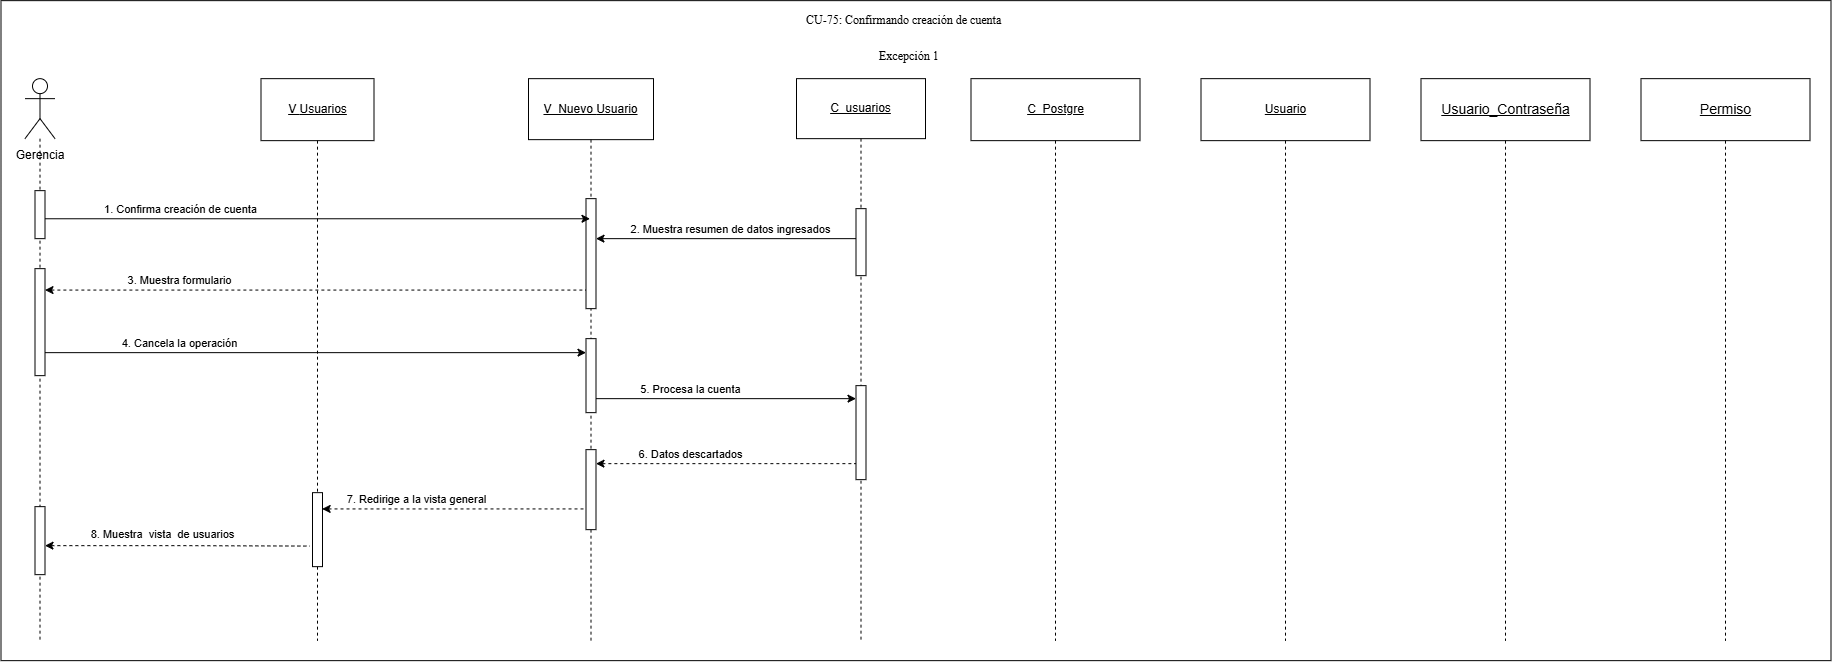

The diagram above was exported from draw.io. Its source (the exported page's mxGraphModel, read from the mxfile embedded in the PNG):
<mxGraphModel dx="962" dy="1204" grid="1" gridSize="10" guides="1" tooltips="1" connect="1" arrows="1" fold="1" page="0" pageScale="1" pageWidth="827" pageHeight="1169" math="0" shadow="0">
  <root>
    <mxCell id="0" />
    <mxCell id="1" parent="0" />
    <mxCell id="9xD-c-IrWM99ZI0maCZL-2" parent="1" style="rounded=0;whiteSpace=wrap;html=1;" value="" vertex="1">
      <mxGeometry height="660" width="1830" x="1200" y="120" as="geometry" />
    </mxCell>
    <mxCell id="g5RR3XE6PT14SUA7gfnJ-1" parent="1" style="shape=umlLifeline;perimeter=lifelinePerimeter;whiteSpace=wrap;html=1;container=1;dropTarget=0;collapsible=0;recursiveResize=0;outlineConnect=0;portConstraint=eastwest;newEdgeStyle={&quot;curved&quot;:0,&quot;rounded&quot;:0};size=61;" value="&lt;u&gt;V_Nuevo &lt;/u&gt;&lt;u&gt;Usuario&lt;/u&gt;" vertex="1">
      <mxGeometry height="562" width="125" x="1727.5" y="198" as="geometry" />
    </mxCell>
    <mxCell id="4VKvk_4ERtf-AFq6Vjid-1" parent="1" style="shape=umlLifeline;perimeter=lifelinePerimeter;whiteSpace=wrap;html=1;container=1;dropTarget=0;collapsible=0;recursiveResize=0;outlineConnect=0;portConstraint=eastwest;newEdgeStyle={&quot;curved&quot;:0,&quot;rounded&quot;:0};size=60;" value="&lt;u&gt;C_usuarios&lt;/u&gt;" vertex="1">
      <mxGeometry height="562" width="129" x="1995.5" y="198" as="geometry" />
    </mxCell>
    <mxCell id="wM9PuFZnwwBwpzjrrNw1-1" parent="1" style="shape=umlLifeline;perimeter=lifelinePerimeter;whiteSpace=wrap;html=1;container=1;dropTarget=0;collapsible=0;recursiveResize=0;outlineConnect=0;portConstraint=eastwest;newEdgeStyle={&quot;curved&quot;:0,&quot;rounded&quot;:0};participant=umlActor;size=60;" value="" vertex="1">
      <mxGeometry height="562" width="30" x="1224" y="198" as="geometry" />
    </mxCell>
    <mxCell id="glo5MD51AKMQz4oVj_3M-11" parent="1" style="html=1;points=[[0,0,0,0,5],[0,1,0,0,-5],[1,0,0,0,5],[1,1,0,0,-5]];perimeter=orthogonalPerimeter;outlineConnect=0;targetShapes=umlLifeline;portConstraint=eastwest;newEdgeStyle={&quot;curved&quot;:0,&quot;rounded&quot;:0};" value="" vertex="1">
      <mxGeometry height="110" width="10" x="1785" y="318" as="geometry" />
    </mxCell>
    <mxCell id="glo5MD51AKMQz4oVj_3M-15" parent="1" style="html=1;points=[[0,0,0,0,5],[0,1,0,0,-5],[1,0,0,0,5],[1,1,0,0,-5]];perimeter=orthogonalPerimeter;outlineConnect=0;targetShapes=umlLifeline;portConstraint=eastwest;newEdgeStyle={&quot;curved&quot;:0,&quot;rounded&quot;:0};" value="" vertex="1">
      <mxGeometry height="67" width="10" x="2055" y="328" as="geometry" />
    </mxCell>
    <mxCell id="glo5MD51AKMQz4oVj_3M-20" edge="1" parent="1" source="S6Pj9YznB8IL4arr3bin-3" style="endArrow=none;html=1;rounded=0;endFill=0;startArrow=classic;startFill=1;dashed=1;" value="">
      <mxGeometry height="50" relative="1" width="50" as="geometry">
        <Array as="points">
          <mxPoint x="1382" y="665" />
        </Array>
        <mxPoint x="1254" y="665" as="sourcePoint" />
        <mxPoint x="1509" y="665.4200000000001" as="targetPoint" />
      </mxGeometry>
    </mxCell>
    <mxCell id="glo5MD51AKMQz4oVj_3M-21" connectable="0" parent="glo5MD51AKMQz4oVj_3M-20" style="edgeLabel;html=1;align=center;verticalAlign=middle;resizable=0;points=[];" value="8. Muestra&amp;nbsp; vista&amp;nbsp; de usuarios" vertex="1">
      <mxGeometry relative="1" x="-0.7078" y="-1" as="geometry">
        <mxPoint x="78" y="-13" as="offset" />
      </mxGeometry>
    </mxCell>
    <mxCell id="glo5MD51AKMQz4oVj_3M-22" parent="1" style="shape=umlLifeline;perimeter=lifelinePerimeter;whiteSpace=wrap;html=1;container=1;dropTarget=0;collapsible=0;recursiveResize=0;outlineConnect=0;portConstraint=eastwest;newEdgeStyle={&quot;curved&quot;:0,&quot;rounded&quot;:0};size=62;" value="&lt;u&gt;V&amp;nbsp;&lt;/u&gt;&lt;u&gt;Usuarios&lt;/u&gt;" vertex="1">
      <mxGeometry height="562" width="113" x="1460" y="198" as="geometry" />
    </mxCell>
    <mxCell id="glo5MD51AKMQz4oVj_3M-23" parent="glo5MD51AKMQz4oVj_3M-22" style="html=1;points=[[0,0,0,0,5],[0,1,0,0,-5],[1,0,0,0,5],[1,1,0,0,-5]];perimeter=orthogonalPerimeter;outlineConnect=0;targetShapes=umlLifeline;portConstraint=eastwest;newEdgeStyle={&quot;curved&quot;:0,&quot;rounded&quot;:0};" value="" vertex="1">
      <mxGeometry height="74" width="10" x="51.5" y="414" as="geometry" />
    </mxCell>
    <mxCell id="glo5MD51AKMQz4oVj_3M-24" edge="1" parent="1" source="glo5MD51AKMQz4oVj_3M-11" style="endArrow=none;html=1;rounded=0;endFill=0;startArrow=classic;startFill=1;" value="">
      <mxGeometry height="50" relative="1" width="50" as="geometry">
        <mxPoint x="1805" y="358" as="sourcePoint" />
        <mxPoint x="2055" y="358" as="targetPoint" />
      </mxGeometry>
    </mxCell>
    <mxCell id="glo5MD51AKMQz4oVj_3M-25" connectable="0" parent="glo5MD51AKMQz4oVj_3M-24" style="edgeLabel;html=1;align=center;verticalAlign=middle;resizable=0;points=[];" value="2. Muestra resumen de datos ingresados" vertex="1">
      <mxGeometry relative="1" x="-0.7078" y="-1" as="geometry">
        <mxPoint x="95" y="-11" as="offset" />
      </mxGeometry>
    </mxCell>
    <mxCell id="glo5MD51AKMQz4oVj_3M-26" edge="1" parent="1" style="endArrow=none;html=1;rounded=0;endFill=0;startArrow=classic;startFill=1;dashed=1;" target="glo5MD51AKMQz4oVj_3M-11" value="">
      <mxGeometry height="50" relative="1" width="50" as="geometry">
        <mxPoint x="1244" y="409.4200000000001" as="sourcePoint" />
        <mxPoint x="1773" y="409.41999999999996" as="targetPoint" />
      </mxGeometry>
    </mxCell>
    <mxCell id="glo5MD51AKMQz4oVj_3M-27" connectable="0" parent="glo5MD51AKMQz4oVj_3M-26" style="edgeLabel;html=1;align=center;verticalAlign=middle;resizable=0;points=[];" value="3. Muestra formulario" vertex="1">
      <mxGeometry relative="1" x="-0.7078" y="-1" as="geometry">
        <mxPoint x="55" y="-11" as="offset" />
      </mxGeometry>
    </mxCell>
    <mxCell id="glo5MD51AKMQz4oVj_3M-28" edge="1" parent="1" style="endArrow=classic;html=1;rounded=0;endFill=1;startArrow=none;startFill=0;" value="">
      <mxGeometry height="50" relative="1" width="50" as="geometry">
        <mxPoint x="1244" y="472" as="sourcePoint" />
        <mxPoint x="1785" y="472" as="targetPoint" />
      </mxGeometry>
    </mxCell>
    <mxCell id="glo5MD51AKMQz4oVj_3M-29" connectable="0" parent="glo5MD51AKMQz4oVj_3M-28" style="edgeLabel;html=1;align=center;verticalAlign=middle;resizable=0;points=[];" value="4. Cancela la operación" vertex="1">
      <mxGeometry relative="1" x="-0.7078" y="-1" as="geometry">
        <mxPoint x="55" y="-11" as="offset" />
      </mxGeometry>
    </mxCell>
    <mxCell id="glo5MD51AKMQz4oVj_3M-30" edge="1" parent="1" style="endArrow=classic;html=1;rounded=0;endFill=1;startArrow=none;startFill=0;" value="">
      <mxGeometry height="50" relative="1" width="50" as="geometry">
        <mxPoint x="1795" y="517.9999999999998" as="sourcePoint" />
        <mxPoint x="2055" y="517.9999999999998" as="targetPoint" />
      </mxGeometry>
    </mxCell>
    <mxCell id="glo5MD51AKMQz4oVj_3M-31" connectable="0" parent="glo5MD51AKMQz4oVj_3M-30" style="edgeLabel;html=1;align=center;verticalAlign=middle;resizable=0;points=[];" value="5. Procesa la cuenta" vertex="1">
      <mxGeometry relative="1" x="-0.7078" y="-1" as="geometry">
        <mxPoint x="55" y="-11" as="offset" />
      </mxGeometry>
    </mxCell>
    <mxCell id="glo5MD51AKMQz4oVj_3M-42" edge="1" parent="1" source="glo5MD51AKMQz4oVj_3M-23" style="endArrow=none;html=1;rounded=0;endFill=0;startArrow=classic;startFill=1;dashed=1;exitX=0.964;exitY=0.22;exitDx=0;exitDy=0;exitPerimeter=0;" target="S6Pj9YznB8IL4arr3bin-8" value="">
      <mxGeometry height="50" relative="1" width="50" as="geometry">
        <mxPoint x="1529" y="625.4000000000001" as="sourcePoint" />
        <mxPoint x="1785" y="625" as="targetPoint" />
      </mxGeometry>
    </mxCell>
    <mxCell id="glo5MD51AKMQz4oVj_3M-43" connectable="0" parent="glo5MD51AKMQz4oVj_3M-42" style="edgeLabel;html=1;align=center;verticalAlign=middle;resizable=0;points=[];" value="7. Redirige a la vista general" vertex="1">
      <mxGeometry relative="1" x="-0.7078" y="-1" as="geometry">
        <mxPoint x="55" y="-11" as="offset" />
      </mxGeometry>
    </mxCell>
    <mxCell id="I1j5DBUO3jlO98QYY29Y-2" parent="1" style="text;whiteSpace=wrap;html=1;" value="&lt;div style=&quot;text-align: center;&quot;&gt;&lt;span style=&quot;background-color: transparent; white-space-collapse: preserve;&quot;&gt;&lt;font face=&quot;Times New Roman, serif&quot;&gt;CU-75: Confirmando creación de cuenta&lt;/font&gt;&lt;/span&gt;&lt;/div&gt;" vertex="1">
      <mxGeometry height="36" width="223" x="2003.5" y="126" as="geometry" />
    </mxCell>
    <mxCell id="I1j5DBUO3jlO98QYY29Y-3" parent="1" style="text;whiteSpace=wrap;html=1;" value="&lt;div style=&quot;text-align: center;&quot;&gt;&lt;font face=&quot;Times New Roman, serif&quot;&gt;&lt;span style=&quot;white-space-collapse: preserve;&quot;&gt;Excepción 1&lt;/span&gt;&lt;/font&gt;&lt;/div&gt;" vertex="1">
      <mxGeometry height="36" width="76" x="2077" y="162" as="geometry" />
    </mxCell>
    <mxCell id="ESmeiMuo35nrPF3P-aH6-45" parent="1" style="shape=umlLifeline;perimeter=lifelinePerimeter;whiteSpace=wrap;html=1;container=1;dropTarget=0;collapsible=0;recursiveResize=0;outlineConnect=0;portConstraint=eastwest;newEdgeStyle={&quot;curved&quot;:0,&quot;rounded&quot;:0};size=62;" value="&lt;span style=&quot;font-size: 14px;&quot;&gt;&lt;u&gt;Permiso&lt;/u&gt;&lt;/span&gt;" vertex="1">
      <mxGeometry height="562" width="169" x="2840" y="198" as="geometry" />
    </mxCell>
    <mxCell id="ESmeiMuo35nrPF3P-aH6-47" parent="1" style="shape=umlLifeline;perimeter=lifelinePerimeter;whiteSpace=wrap;html=1;container=1;dropTarget=0;collapsible=0;recursiveResize=0;outlineConnect=0;portConstraint=eastwest;newEdgeStyle={&quot;curved&quot;:0,&quot;rounded&quot;:0};size=62;" value="&lt;u style=&quot;font-size: 14px;&quot;&gt;Usuario_Contraseña&lt;/u&gt;" vertex="1">
      <mxGeometry height="562" width="169" x="2620" y="198" as="geometry" />
    </mxCell>
    <mxCell id="S6Pj9YznB8IL4arr3bin-3" parent="1" style="html=1;points=[[0,0,0,0,5],[0,1,0,0,-5],[1,0,0,0,5],[1,1,0,0,-5]];perimeter=orthogonalPerimeter;outlineConnect=0;targetShapes=umlLifeline;portConstraint=eastwest;newEdgeStyle={&quot;curved&quot;:0,&quot;rounded&quot;:0};" value="" vertex="1">
      <mxGeometry height="68" width="10" x="1234" y="626" as="geometry" />
    </mxCell>
    <mxCell id="S6Pj9YznB8IL4arr3bin-4" parent="1" style="html=1;points=[[0,0,0,0,5],[0,1,0,0,-5],[1,0,0,0,5],[1,1,0,0,-5]];perimeter=orthogonalPerimeter;outlineConnect=0;targetShapes=umlLifeline;portConstraint=eastwest;newEdgeStyle={&quot;curved&quot;:0,&quot;rounded&quot;:0};" value="" vertex="1">
      <mxGeometry height="74" width="10" x="1785" y="458" as="geometry" />
    </mxCell>
    <mxCell id="S6Pj9YznB8IL4arr3bin-6" parent="1" style="html=1;points=[[0,0,0,0,5],[0,1,0,0,-5],[1,0,0,0,5],[1,1,0,0,-5]];perimeter=orthogonalPerimeter;outlineConnect=0;targetShapes=umlLifeline;portConstraint=eastwest;newEdgeStyle={&quot;curved&quot;:0,&quot;rounded&quot;:0};" value="" vertex="1">
      <mxGeometry height="94" width="10" x="2055" y="505" as="geometry" />
    </mxCell>
    <mxCell id="S6Pj9YznB8IL4arr3bin-8" parent="1" style="html=1;points=[[0,0,0,0,5],[0,1,0,0,-5],[1,0,0,0,5],[1,1,0,0,-5]];perimeter=orthogonalPerimeter;outlineConnect=0;targetShapes=umlLifeline;portConstraint=eastwest;newEdgeStyle={&quot;curved&quot;:0,&quot;rounded&quot;:0};" value="" vertex="1">
      <mxGeometry height="80" width="10" x="1785" y="569" as="geometry" />
    </mxCell>
    <mxCell id="O-1ZWpSj1d45xEFVIDtG-1" edge="1" parent="1" source="O-1ZWpSj1d45xEFVIDtG-3" style="endArrow=classic;html=1;rounded=0;endFill=1;startArrow=none;startFill=0;" value="">
      <mxGeometry height="50" relative="1" width="50" as="geometry">
        <mxPoint x="1258" y="338" as="sourcePoint" />
        <mxPoint x="1789" y="338.11" as="targetPoint" />
      </mxGeometry>
    </mxCell>
    <mxCell id="O-1ZWpSj1d45xEFVIDtG-2" connectable="0" parent="O-1ZWpSj1d45xEFVIDtG-1" style="edgeLabel;html=1;align=center;verticalAlign=middle;resizable=0;points=[];" value="1. Confirma creación de cuenta" vertex="1">
      <mxGeometry relative="1" x="-0.7078" y="-1" as="geometry">
        <mxPoint x="55" y="-11" as="offset" />
      </mxGeometry>
    </mxCell>
    <mxCell id="O-1ZWpSj1d45xEFVIDtG-3" parent="1" style="html=1;points=[[0,0,0,0,5],[0,1,0,0,-5],[1,0,0,0,5],[1,1,0,0,-5]];perimeter=orthogonalPerimeter;outlineConnect=0;targetShapes=umlLifeline;portConstraint=eastwest;newEdgeStyle={&quot;curved&quot;:0,&quot;rounded&quot;:0};" value="" vertex="1">
      <mxGeometry height="48" width="10" x="1234" y="310" as="geometry" />
    </mxCell>
    <mxCell id="S6Pj9YznB8IL4arr3bin-1" parent="1" style="html=1;points=[[0,0,0,0,5],[0,1,0,0,-5],[1,0,0,0,5],[1,1,0,0,-5]];perimeter=orthogonalPerimeter;outlineConnect=0;targetShapes=umlLifeline;portConstraint=eastwest;newEdgeStyle={&quot;curved&quot;:0,&quot;rounded&quot;:0};" value="" vertex="1">
      <mxGeometry height="107" width="10" x="1234" y="388" as="geometry" />
    </mxCell>
    <mxCell id="t3f3xAD1v6eM_Qdqz7FL-5" edge="1" parent="1" style="endArrow=none;html=1;rounded=0;endFill=0;startArrow=classic;startFill=1;dashed=1;" value="">
      <mxGeometry height="50" relative="1" width="50" as="geometry">
        <mxPoint x="1795" y="583" as="sourcePoint" />
        <mxPoint x="2055" y="583" as="targetPoint" />
      </mxGeometry>
    </mxCell>
    <mxCell id="t3f3xAD1v6eM_Qdqz7FL-6" connectable="0" parent="t3f3xAD1v6eM_Qdqz7FL-5" style="edgeLabel;html=1;align=center;verticalAlign=middle;resizable=0;points=[];" value="6. Datos descartados" vertex="1">
      <mxGeometry relative="1" x="-0.7078" y="-1" as="geometry">
        <mxPoint x="55" y="-11" as="offset" />
      </mxGeometry>
    </mxCell>
    <mxCell id="LhDIG9hC9J2G3QIRHQ35-1" parent="1" style="shape=umlLifeline;perimeter=lifelinePerimeter;whiteSpace=wrap;html=1;container=1;dropTarget=0;collapsible=0;recursiveResize=0;outlineConnect=0;portConstraint=eastwest;newEdgeStyle={&quot;curved&quot;:0,&quot;rounded&quot;:0};size=62;" value="&lt;u&gt;Usuario&lt;/u&gt;" vertex="1">
      <mxGeometry height="562" width="169" x="2400" y="198" as="geometry" />
    </mxCell>
    <mxCell id="LhDIG9hC9J2G3QIRHQ35-2" parent="1" style="shape=umlLifeline;perimeter=lifelinePerimeter;whiteSpace=wrap;html=1;container=1;dropTarget=0;collapsible=0;recursiveResize=0;outlineConnect=0;portConstraint=eastwest;newEdgeStyle={&quot;curved&quot;:0,&quot;rounded&quot;:0};size=62;" value="&lt;u&gt;C_Postgre&lt;/u&gt;" vertex="1">
      <mxGeometry height="562" width="169" x="2170" y="198" as="geometry" />
    </mxCell>
    <mxCell id="9xD-c-IrWM99ZI0maCZL-1" parent="1" style="text;html=1;whiteSpace=wrap;strokeColor=none;fillColor=none;align=center;verticalAlign=middle;rounded=0;" value="Gerencia" vertex="1">
      <mxGeometry height="30" width="60" x="1209" y="260" as="geometry" />
    </mxCell>
  </root>
</mxGraphModel>